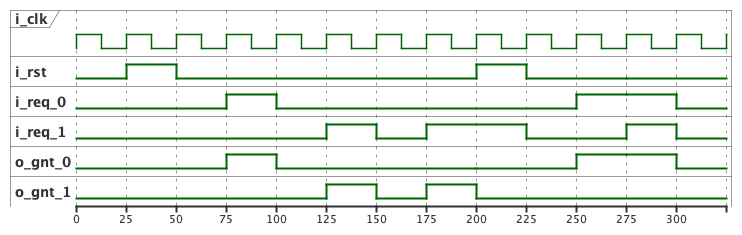

The diagram above was rendered by PlantUML. Its source (embedded in the PNG):
@startuml timing-diagram.png

clock   "i_clk"   as C0 with period 25
binary  "i_rst" as RST
binary  "i_req_0" as R0
binary  "i_req_1" as R1
binary  "o_gnt_0" as G0
binary  "o_gnt_1" as G1

@0

@+25
RST is high

@+25
RST is low

@+25
R0  is high
G0 is high

@+25
R0  is low
G0 is low

@+25
R1  is high
G1 is high

@+25
R1  is low
G1 is low

@+25
R1  is high
G1 is high

@+25
RST is high
G0  is low
G1  is low

@+25
R1 is low
RST is low

@+25
R0  is high
G0 is high

@+25
RST is low
R0  is high
R1  is high
G0 is high

@+25
R0 is low
R1 is low
G0 is low

@enduml